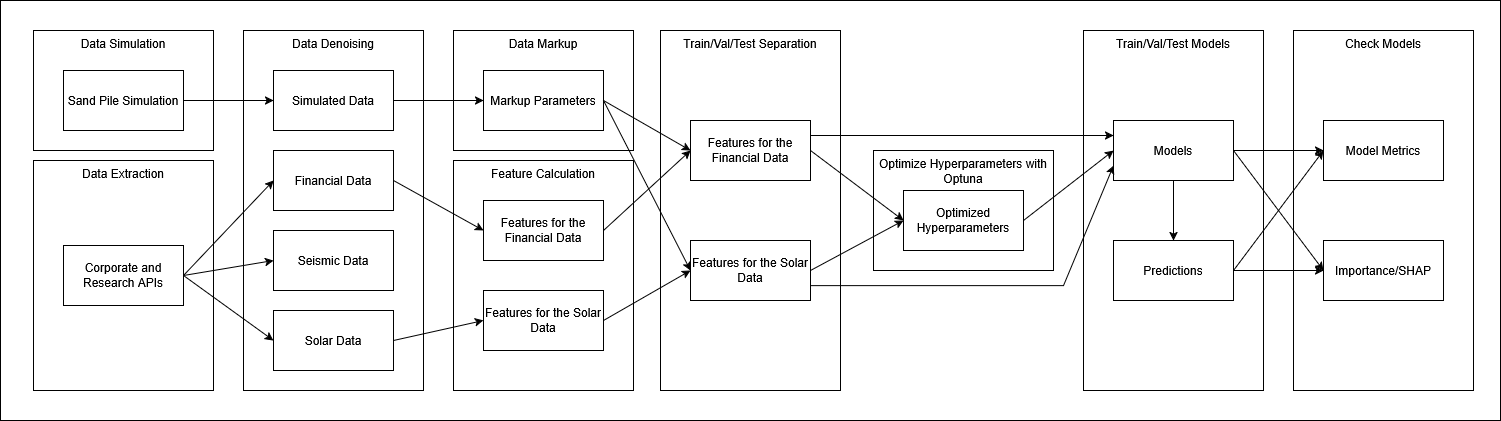

The diagram above was exported from draw.io. Its source (the exported page's mxGraphModel, read from the mxfile embedded in the PNG):
<mxGraphModel dx="1834" dy="782" grid="1" gridSize="10" guides="1" tooltips="1" connect="1" arrows="1" fold="1" page="0" pageScale="1" pageWidth="827" pageHeight="1169" math="0" shadow="0">
  <root>
    <mxCell id="0" />
    <mxCell id="1" parent="0" />
    <mxCell id="DPDHRCrzHDDPq9zm5pMN-1" value="&lt;div&gt;Data Denoising&lt;/div&gt;" style="rounded=0;whiteSpace=wrap;html=1;align=center;verticalAlign=top;" parent="1" vertex="1">
      <mxGeometry x="230" y="40" width="180" height="360" as="geometry" />
    </mxCell>
    <mxCell id="DPDHRCrzHDDPq9zm5pMN-5" value="Simulated Data" style="rounded=0;whiteSpace=wrap;html=1;" parent="1" vertex="1">
      <mxGeometry x="260" y="80" width="120" height="60" as="geometry" />
    </mxCell>
    <mxCell id="DPDHRCrzHDDPq9zm5pMN-6" value="Financial Data" style="rounded=0;whiteSpace=wrap;html=1;" parent="1" vertex="1">
      <mxGeometry x="260" y="160" width="120" height="60" as="geometry" />
    </mxCell>
    <mxCell id="DPDHRCrzHDDPq9zm5pMN-7" value="Seismic Data" style="rounded=0;whiteSpace=wrap;html=1;" parent="1" vertex="1">
      <mxGeometry x="260" y="240" width="120" height="60" as="geometry" />
    </mxCell>
    <mxCell id="DPDHRCrzHDDPq9zm5pMN-8" value="Solar Data" style="rounded=0;whiteSpace=wrap;html=1;" parent="1" vertex="1">
      <mxGeometry x="260" y="320" width="120" height="60" as="geometry" />
    </mxCell>
    <mxCell id="DPDHRCrzHDDPq9zm5pMN-9" value="&lt;div&gt;Data Simulation&lt;/div&gt;" style="rounded=0;whiteSpace=wrap;html=1;align=center;verticalAlign=top;" parent="1" vertex="1">
      <mxGeometry x="20" y="40" width="180" height="120" as="geometry" />
    </mxCell>
    <mxCell id="DPDHRCrzHDDPq9zm5pMN-10" value="Sand Pile Simulation" style="rounded=0;whiteSpace=wrap;html=1;" parent="1" vertex="1">
      <mxGeometry x="50" y="80" width="120" height="60" as="geometry" />
    </mxCell>
    <mxCell id="DPDHRCrzHDDPq9zm5pMN-11" value="" style="endArrow=classic;html=1;rounded=0;exitX=1;exitY=0.5;exitDx=0;exitDy=0;entryX=0;entryY=0.5;entryDx=0;entryDy=0;" parent="1" source="DPDHRCrzHDDPq9zm5pMN-10" target="DPDHRCrzHDDPq9zm5pMN-5" edge="1">
      <mxGeometry width="50" height="50" relative="1" as="geometry">
        <mxPoint x="390" y="300" as="sourcePoint" />
        <mxPoint x="440" y="250" as="targetPoint" />
      </mxGeometry>
    </mxCell>
    <mxCell id="DPDHRCrzHDDPq9zm5pMN-12" value="&lt;div&gt;Data Extraction&lt;/div&gt;" style="rounded=0;whiteSpace=wrap;html=1;align=center;verticalAlign=top;" parent="1" vertex="1">
      <mxGeometry x="20" y="170" width="180" height="230" as="geometry" />
    </mxCell>
    <mxCell id="DPDHRCrzHDDPq9zm5pMN-13" value="Corporate and Research APIs" style="rounded=0;whiteSpace=wrap;html=1;" parent="1" vertex="1">
      <mxGeometry x="50" y="255" width="120" height="60" as="geometry" />
    </mxCell>
    <mxCell id="DPDHRCrzHDDPq9zm5pMN-14" value="" style="endArrow=classic;html=1;rounded=0;exitX=1;exitY=0.5;exitDx=0;exitDy=0;entryX=0;entryY=0.5;entryDx=0;entryDy=0;" parent="1" source="DPDHRCrzHDDPq9zm5pMN-13" target="DPDHRCrzHDDPq9zm5pMN-6" edge="1">
      <mxGeometry width="50" height="50" relative="1" as="geometry">
        <mxPoint x="390" y="300" as="sourcePoint" />
        <mxPoint x="440" y="250" as="targetPoint" />
      </mxGeometry>
    </mxCell>
    <mxCell id="DPDHRCrzHDDPq9zm5pMN-15" value="" style="endArrow=classic;html=1;rounded=0;exitX=1;exitY=0.5;exitDx=0;exitDy=0;entryX=0;entryY=0.5;entryDx=0;entryDy=0;" parent="1" source="DPDHRCrzHDDPq9zm5pMN-13" target="DPDHRCrzHDDPq9zm5pMN-7" edge="1">
      <mxGeometry width="50" height="50" relative="1" as="geometry">
        <mxPoint x="180" y="295" as="sourcePoint" />
        <mxPoint x="290" y="200" as="targetPoint" />
      </mxGeometry>
    </mxCell>
    <mxCell id="DPDHRCrzHDDPq9zm5pMN-16" value="" style="endArrow=classic;html=1;rounded=0;exitX=1;exitY=0.5;exitDx=0;exitDy=0;entryX=0;entryY=0.5;entryDx=0;entryDy=0;" parent="1" source="DPDHRCrzHDDPq9zm5pMN-13" target="DPDHRCrzHDDPq9zm5pMN-8" edge="1">
      <mxGeometry width="50" height="50" relative="1" as="geometry">
        <mxPoint x="180" y="295" as="sourcePoint" />
        <mxPoint x="290" y="280" as="targetPoint" />
      </mxGeometry>
    </mxCell>
    <mxCell id="DPDHRCrzHDDPq9zm5pMN-17" value="&lt;div&gt;Data Markup&lt;/div&gt;" style="rounded=0;whiteSpace=wrap;html=1;align=center;verticalAlign=top;" parent="1" vertex="1">
      <mxGeometry x="440" y="40" width="180" height="120" as="geometry" />
    </mxCell>
    <mxCell id="DPDHRCrzHDDPq9zm5pMN-18" value="Markup Parameters" style="rounded=0;whiteSpace=wrap;html=1;" parent="1" vertex="1">
      <mxGeometry x="470" y="80" width="120" height="60" as="geometry" />
    </mxCell>
    <mxCell id="DPDHRCrzHDDPq9zm5pMN-19" value="&lt;div&gt;Feature Calculation&lt;/div&gt;" style="rounded=0;whiteSpace=wrap;html=1;align=center;verticalAlign=top;" parent="1" vertex="1">
      <mxGeometry x="440" y="170" width="180" height="230" as="geometry" />
    </mxCell>
    <mxCell id="DPDHRCrzHDDPq9zm5pMN-20" value="Features for the Financial Data" style="rounded=0;whiteSpace=wrap;html=1;" parent="1" vertex="1">
      <mxGeometry x="470" y="210" width="120" height="60" as="geometry" />
    </mxCell>
    <mxCell id="DPDHRCrzHDDPq9zm5pMN-21" value="" style="endArrow=classic;html=1;rounded=0;exitX=1;exitY=0.5;exitDx=0;exitDy=0;entryX=0;entryY=0.5;entryDx=0;entryDy=0;" parent="1" source="DPDHRCrzHDDPq9zm5pMN-5" target="DPDHRCrzHDDPq9zm5pMN-18" edge="1">
      <mxGeometry width="50" height="50" relative="1" as="geometry">
        <mxPoint x="160" y="120" as="sourcePoint" />
        <mxPoint x="270" y="120" as="targetPoint" />
      </mxGeometry>
    </mxCell>
    <mxCell id="DPDHRCrzHDDPq9zm5pMN-22" value="Features for the Solar Data" style="rounded=0;whiteSpace=wrap;html=1;" parent="1" vertex="1">
      <mxGeometry x="470" y="300" width="120" height="60" as="geometry" />
    </mxCell>
    <mxCell id="DPDHRCrzHDDPq9zm5pMN-23" value="" style="endArrow=classic;html=1;rounded=0;exitX=1;exitY=0.5;exitDx=0;exitDy=0;entryX=0;entryY=0.5;entryDx=0;entryDy=0;" parent="1" source="DPDHRCrzHDDPq9zm5pMN-6" target="DPDHRCrzHDDPq9zm5pMN-20" edge="1">
      <mxGeometry width="50" height="50" relative="1" as="geometry">
        <mxPoint x="180" y="295" as="sourcePoint" />
        <mxPoint x="270" y="200" as="targetPoint" />
      </mxGeometry>
    </mxCell>
    <mxCell id="DPDHRCrzHDDPq9zm5pMN-24" value="" style="endArrow=classic;html=1;rounded=0;exitX=1;exitY=0.5;exitDx=0;exitDy=0;entryX=0;entryY=0.5;entryDx=0;entryDy=0;" parent="1" source="DPDHRCrzHDDPq9zm5pMN-8" target="DPDHRCrzHDDPq9zm5pMN-22" edge="1">
      <mxGeometry width="50" height="50" relative="1" as="geometry">
        <mxPoint x="390" y="200" as="sourcePoint" />
        <mxPoint x="480" y="250" as="targetPoint" />
      </mxGeometry>
    </mxCell>
    <mxCell id="DPDHRCrzHDDPq9zm5pMN-27" value="Train/Val/Test Separation" style="rounded=0;whiteSpace=wrap;html=1;align=center;verticalAlign=top;" parent="1" vertex="1">
      <mxGeometry x="647" y="40" width="180" height="360" as="geometry" />
    </mxCell>
    <mxCell id="DPDHRCrzHDDPq9zm5pMN-28" value="Features for the Financial Data" style="rounded=0;whiteSpace=wrap;html=1;" parent="1" vertex="1">
      <mxGeometry x="677" y="130" width="120" height="60" as="geometry" />
    </mxCell>
    <mxCell id="DPDHRCrzHDDPq9zm5pMN-29" value="Features for the Solar Data" style="rounded=0;whiteSpace=wrap;html=1;" parent="1" vertex="1">
      <mxGeometry x="677" y="250" width="120" height="60" as="geometry" />
    </mxCell>
    <mxCell id="DPDHRCrzHDDPq9zm5pMN-30" value="" style="endArrow=classic;html=1;rounded=0;exitX=1;exitY=0.5;exitDx=0;exitDy=0;entryX=0;entryY=0.5;entryDx=0;entryDy=0;" parent="1" source="DPDHRCrzHDDPq9zm5pMN-20" target="DPDHRCrzHDDPq9zm5pMN-28" edge="1">
      <mxGeometry width="50" height="50" relative="1" as="geometry">
        <mxPoint x="390" y="200" as="sourcePoint" />
        <mxPoint x="480" y="250" as="targetPoint" />
      </mxGeometry>
    </mxCell>
    <mxCell id="DPDHRCrzHDDPq9zm5pMN-31" value="" style="endArrow=classic;html=1;rounded=0;exitX=1;exitY=0.5;exitDx=0;exitDy=0;entryX=0;entryY=0.5;entryDx=0;entryDy=0;" parent="1" source="DPDHRCrzHDDPq9zm5pMN-22" target="DPDHRCrzHDDPq9zm5pMN-29" edge="1">
      <mxGeometry width="50" height="50" relative="1" as="geometry">
        <mxPoint x="600" y="250" as="sourcePoint" />
        <mxPoint x="687" y="160" as="targetPoint" />
      </mxGeometry>
    </mxCell>
    <mxCell id="DPDHRCrzHDDPq9zm5pMN-32" value="" style="endArrow=classic;html=1;rounded=0;exitX=1;exitY=0.5;exitDx=0;exitDy=0;entryX=0;entryY=0.5;entryDx=0;entryDy=0;" parent="1" source="DPDHRCrzHDDPq9zm5pMN-18" target="DPDHRCrzHDDPq9zm5pMN-28" edge="1">
      <mxGeometry width="50" height="50" relative="1" as="geometry">
        <mxPoint x="600" y="250" as="sourcePoint" />
        <mxPoint x="687" y="160" as="targetPoint" />
      </mxGeometry>
    </mxCell>
    <mxCell id="DPDHRCrzHDDPq9zm5pMN-33" value="" style="endArrow=classic;html=1;rounded=0;exitX=1;exitY=0.5;exitDx=0;exitDy=0;entryX=0;entryY=0.5;entryDx=0;entryDy=0;" parent="1" source="DPDHRCrzHDDPq9zm5pMN-18" target="DPDHRCrzHDDPq9zm5pMN-29" edge="1">
      <mxGeometry width="50" height="50" relative="1" as="geometry">
        <mxPoint x="600" y="120" as="sourcePoint" />
        <mxPoint x="687" y="160" as="targetPoint" />
      </mxGeometry>
    </mxCell>
    <mxCell id="DPDHRCrzHDDPq9zm5pMN-34" value="Optimize Hyperparameters with Optuna" style="rounded=0;whiteSpace=wrap;html=1;align=center;verticalAlign=top;" parent="1" vertex="1">
      <mxGeometry x="860" y="160" width="180" height="120" as="geometry" />
    </mxCell>
    <mxCell id="DPDHRCrzHDDPq9zm5pMN-35" value="Optimized Hyperparameters" style="rounded=0;whiteSpace=wrap;html=1;" parent="1" vertex="1">
      <mxGeometry x="890" y="200" width="120" height="60" as="geometry" />
    </mxCell>
    <mxCell id="DPDHRCrzHDDPq9zm5pMN-39" value="" style="endArrow=classic;html=1;rounded=0;exitX=1;exitY=0.5;exitDx=0;exitDy=0;entryX=0;entryY=0.5;entryDx=0;entryDy=0;" parent="1" source="DPDHRCrzHDDPq9zm5pMN-28" target="DPDHRCrzHDDPq9zm5pMN-35" edge="1">
      <mxGeometry width="50" height="50" relative="1" as="geometry">
        <mxPoint x="600" y="120" as="sourcePoint" />
        <mxPoint x="687" y="170" as="targetPoint" />
      </mxGeometry>
    </mxCell>
    <mxCell id="DPDHRCrzHDDPq9zm5pMN-40" value="" style="endArrow=classic;html=1;rounded=0;exitX=1;exitY=0.5;exitDx=0;exitDy=0;entryX=0;entryY=0.5;entryDx=0;entryDy=0;" parent="1" source="DPDHRCrzHDDPq9zm5pMN-29" target="DPDHRCrzHDDPq9zm5pMN-35" edge="1">
      <mxGeometry width="50" height="50" relative="1" as="geometry">
        <mxPoint x="600" y="340" as="sourcePoint" />
        <mxPoint x="687" y="290" as="targetPoint" />
      </mxGeometry>
    </mxCell>
    <mxCell id="DPDHRCrzHDDPq9zm5pMN-41" value="Train/Val/Test Models" style="rounded=0;whiteSpace=wrap;html=1;align=center;verticalAlign=top;" parent="1" vertex="1">
      <mxGeometry x="1070" y="40" width="180" height="360" as="geometry" />
    </mxCell>
    <mxCell id="DPDHRCrzHDDPq9zm5pMN-42" value="Models" style="rounded=0;whiteSpace=wrap;html=1;" parent="1" vertex="1">
      <mxGeometry x="1100" y="130" width="120" height="60" as="geometry" />
    </mxCell>
    <mxCell id="DPDHRCrzHDDPq9zm5pMN-43" value="Predictions" style="rounded=0;whiteSpace=wrap;html=1;" parent="1" vertex="1">
      <mxGeometry x="1100" y="250" width="120" height="60" as="geometry" />
    </mxCell>
    <mxCell id="DPDHRCrzHDDPq9zm5pMN-44" value="" style="endArrow=classic;html=1;rounded=0;exitX=1;exitY=0.5;exitDx=0;exitDy=0;entryX=0;entryY=0.5;entryDx=0;entryDy=0;" parent="1" source="DPDHRCrzHDDPq9zm5pMN-35" target="DPDHRCrzHDDPq9zm5pMN-42" edge="1">
      <mxGeometry width="50" height="50" relative="1" as="geometry">
        <mxPoint x="750" y="300" as="sourcePoint" />
        <mxPoint x="800" y="250" as="targetPoint" />
      </mxGeometry>
    </mxCell>
    <mxCell id="DPDHRCrzHDDPq9zm5pMN-45" value="" style="endArrow=classic;html=1;rounded=0;exitX=0.5;exitY=1;exitDx=0;exitDy=0;entryX=0.5;entryY=0;entryDx=0;entryDy=0;" parent="1" source="DPDHRCrzHDDPq9zm5pMN-42" target="DPDHRCrzHDDPq9zm5pMN-43" edge="1">
      <mxGeometry width="50" height="50" relative="1" as="geometry">
        <mxPoint x="1020" y="240" as="sourcePoint" />
        <mxPoint x="1110" y="170" as="targetPoint" />
      </mxGeometry>
    </mxCell>
    <mxCell id="DPDHRCrzHDDPq9zm5pMN-47" value="Check Models" style="rounded=0;whiteSpace=wrap;html=1;align=center;verticalAlign=top;" parent="1" vertex="1">
      <mxGeometry x="1280" y="40" width="180" height="360" as="geometry" />
    </mxCell>
    <mxCell id="DPDHRCrzHDDPq9zm5pMN-48" value="Model Metrics" style="rounded=0;whiteSpace=wrap;html=1;" parent="1" vertex="1">
      <mxGeometry x="1310" y="130" width="120" height="60" as="geometry" />
    </mxCell>
    <mxCell id="DPDHRCrzHDDPq9zm5pMN-49" value="Importance/SHAP" style="rounded=0;whiteSpace=wrap;html=1;" parent="1" vertex="1">
      <mxGeometry x="1310" y="250" width="120" height="60" as="geometry" />
    </mxCell>
    <mxCell id="DPDHRCrzHDDPq9zm5pMN-50" value="" style="endArrow=classic;html=1;rounded=0;exitX=1;exitY=0.5;exitDx=0;exitDy=0;entryX=0;entryY=0.5;entryDx=0;entryDy=0;" parent="1" source="DPDHRCrzHDDPq9zm5pMN-43" target="DPDHRCrzHDDPq9zm5pMN-48" edge="1">
      <mxGeometry width="50" height="50" relative="1" as="geometry">
        <mxPoint x="1230" y="240" as="sourcePoint" />
        <mxPoint x="1320" y="170" as="targetPoint" />
      </mxGeometry>
    </mxCell>
    <mxCell id="DPDHRCrzHDDPq9zm5pMN-57" value="" style="rounded=0;whiteSpace=wrap;html=1;align=center;verticalAlign=top;fillColor=none;" parent="1" vertex="1">
      <mxGeometry x="-13" y="10" width="1500" height="420" as="geometry" />
    </mxCell>
    <mxCell id="DPDHRCrzHDDPq9zm5pMN-51" value="" style="endArrow=classic;html=1;rounded=0;exitX=1;exitY=0.25;exitDx=0;exitDy=0;entryX=0;entryY=0.25;entryDx=0;entryDy=0;" parent="1" source="DPDHRCrzHDDPq9zm5pMN-28" target="DPDHRCrzHDDPq9zm5pMN-42" edge="1">
      <mxGeometry width="50" height="50" relative="1" as="geometry">
        <mxPoint x="1020" y="240" as="sourcePoint" />
        <mxPoint x="1110" y="170" as="targetPoint" />
      </mxGeometry>
    </mxCell>
    <mxCell id="DPDHRCrzHDDPq9zm5pMN-53" value="" style="endArrow=classic;html=1;rounded=0;exitX=1;exitY=0.5;exitDx=0;exitDy=0;entryX=0;entryY=0.5;entryDx=0;entryDy=0;" parent="1" source="DPDHRCrzHDDPq9zm5pMN-43" target="DPDHRCrzHDDPq9zm5pMN-49" edge="1">
      <mxGeometry width="50" height="50" relative="1" as="geometry">
        <mxPoint x="1230" y="290" as="sourcePoint" />
        <mxPoint x="1320" y="170" as="targetPoint" />
      </mxGeometry>
    </mxCell>
    <mxCell id="DPDHRCrzHDDPq9zm5pMN-54" value="" style="endArrow=classic;html=1;rounded=0;exitX=1;exitY=0.5;exitDx=0;exitDy=0;entryX=0;entryY=0.5;entryDx=0;entryDy=0;" parent="1" source="DPDHRCrzHDDPq9zm5pMN-42" target="DPDHRCrzHDDPq9zm5pMN-48" edge="1">
      <mxGeometry width="50" height="50" relative="1" as="geometry">
        <mxPoint x="1230" y="290" as="sourcePoint" />
        <mxPoint x="1320" y="290" as="targetPoint" />
      </mxGeometry>
    </mxCell>
    <mxCell id="DPDHRCrzHDDPq9zm5pMN-56" value="" style="endArrow=classic;html=1;rounded=0;exitX=1;exitY=0.5;exitDx=0;exitDy=0;entryX=0;entryY=0.5;entryDx=0;entryDy=0;" parent="1" source="DPDHRCrzHDDPq9zm5pMN-42" target="DPDHRCrzHDDPq9zm5pMN-49" edge="1">
      <mxGeometry width="50" height="50" relative="1" as="geometry">
        <mxPoint x="1230" y="170" as="sourcePoint" />
        <mxPoint x="1320" y="170" as="targetPoint" />
      </mxGeometry>
    </mxCell>
    <mxCell id="DPDHRCrzHDDPq9zm5pMN-58" value="" style="endArrow=classic;html=1;rounded=0;exitX=1;exitY=0.75;exitDx=0;exitDy=0;entryX=0;entryY=0.75;entryDx=0;entryDy=0;" parent="1" source="DPDHRCrzHDDPq9zm5pMN-29" target="DPDHRCrzHDDPq9zm5pMN-42" edge="1">
      <mxGeometry width="50" height="50" relative="1" as="geometry">
        <mxPoint x="807" y="155" as="sourcePoint" />
        <mxPoint x="1060" y="295" as="targetPoint" />
        <Array as="points">
          <mxPoint x="1050" y="295" />
        </Array>
      </mxGeometry>
    </mxCell>
  </root>
</mxGraphModel>